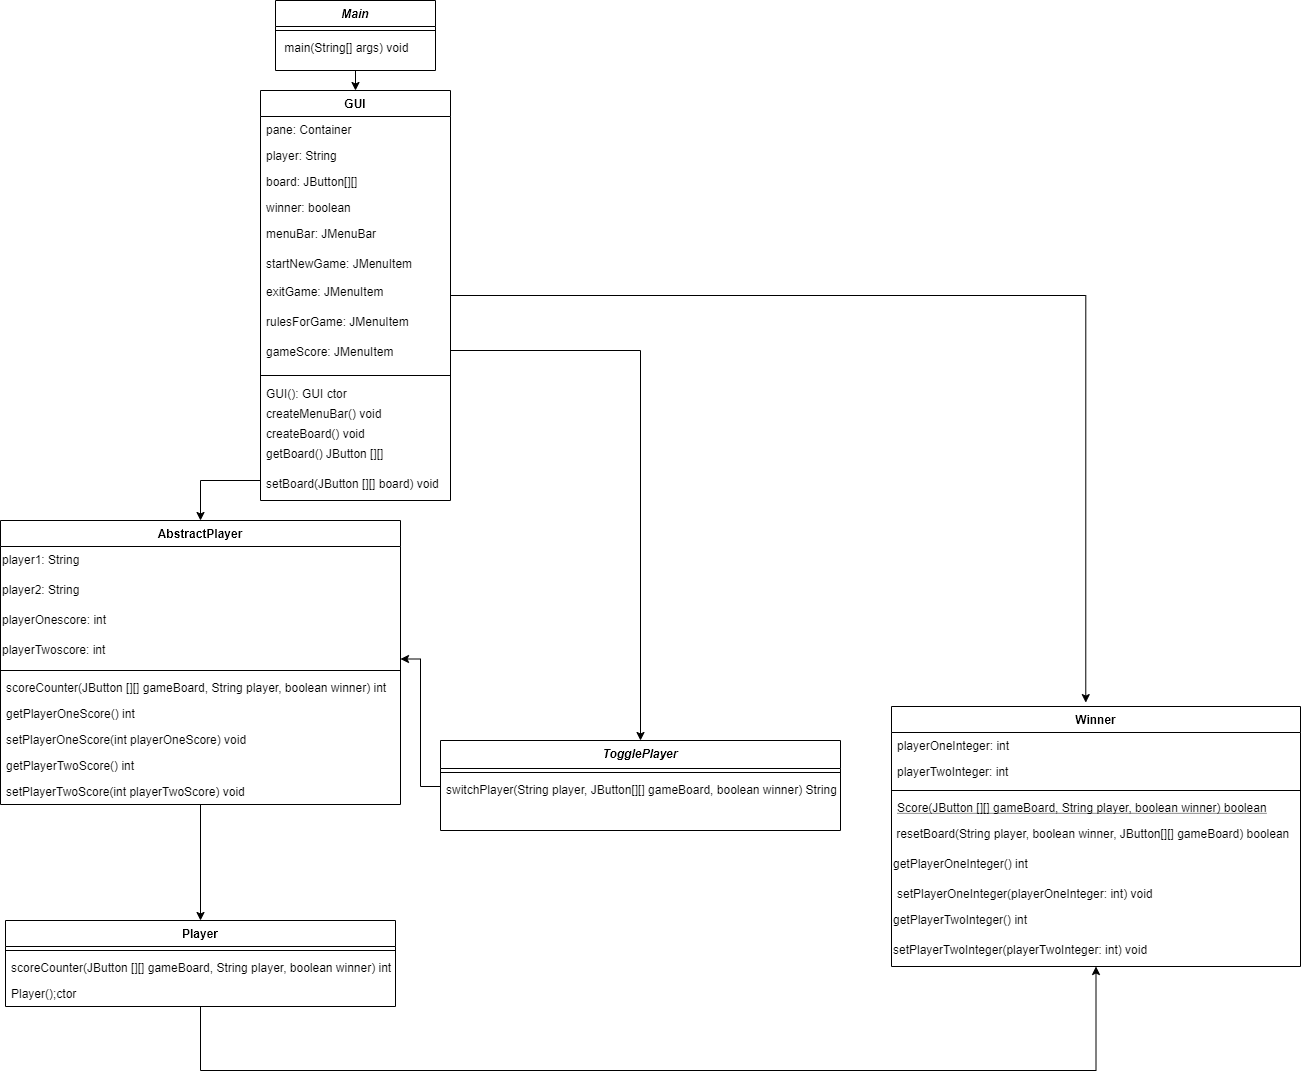

The diagram above was exported from draw.io. Its source (the exported page's mxGraphModel, read from the mxfile embedded in the PNG):
<mxGraphModel dx="782" dy="437" grid="1" gridSize="10" guides="1" tooltips="1" connect="1" arrows="1" fold="1" page="1" pageScale="1" pageWidth="827" pageHeight="1169" math="0" shadow="0">
  <root>
    <mxCell id="WIyWlLk6GJQsqaUBKTNV-0" />
    <mxCell id="WIyWlLk6GJQsqaUBKTNV-1" parent="WIyWlLk6GJQsqaUBKTNV-0" />
    <mxCell id="eduR8qfZmEJEZ_9Q-eX6-11" value="exitGame: JMenuItem" style="text;align=left;verticalAlign=top;spacingLeft=4;spacingRight=4;overflow=hidden;rotatable=0;points=[[0,0.5],[1,0.5]];portConstraint=eastwest;rounded=0;shadow=0;html=0;" parent="WIyWlLk6GJQsqaUBKTNV-1" vertex="1">
      <mxGeometry x="380" y="278" width="160" height="30" as="geometry" />
    </mxCell>
    <mxCell id="eduR8qfZmEJEZ_9Q-eX6-13" value="rulesForGame: JMenuItem" style="text;align=left;verticalAlign=top;spacingLeft=4;spacingRight=4;overflow=hidden;rotatable=0;points=[[0,0.5],[1,0.5]];portConstraint=eastwest;rounded=0;shadow=0;html=0;" parent="WIyWlLk6GJQsqaUBKTNV-1" vertex="1">
      <mxGeometry x="380" y="308" width="160" height="30" as="geometry" />
    </mxCell>
    <mxCell id="eduR8qfZmEJEZ_9Q-eX6-14" value="gameScore: JMenuItem" style="text;align=left;verticalAlign=top;spacingLeft=4;spacingRight=4;overflow=hidden;rotatable=0;points=[[0,0.5],[1,0.5]];portConstraint=eastwest;rounded=0;shadow=0;html=0;" parent="WIyWlLk6GJQsqaUBKTNV-1" vertex="1">
      <mxGeometry x="380" y="338" width="160" height="30" as="geometry" />
    </mxCell>
    <mxCell id="eduR8qfZmEJEZ_9Q-eX6-16" value="GUI(): GUI ctor" style="text;align=left;verticalAlign=top;spacingLeft=4;spacingRight=4;overflow=hidden;rotatable=0;points=[[0,0.5],[1,0.5]];portConstraint=eastwest;rounded=0;shadow=0;html=0;" parent="WIyWlLk6GJQsqaUBKTNV-1" vertex="1">
      <mxGeometry x="380" y="380" width="160" height="20" as="geometry" />
    </mxCell>
    <mxCell id="eduR8qfZmEJEZ_9Q-eX6-17" value="createMenuBar() void" style="text;align=left;verticalAlign=top;spacingLeft=4;spacingRight=4;overflow=hidden;rotatable=0;points=[[0,0.5],[1,0.5]];portConstraint=eastwest;rounded=0;shadow=0;html=0;" parent="WIyWlLk6GJQsqaUBKTNV-1" vertex="1">
      <mxGeometry x="380" y="400" width="160" height="30" as="geometry" />
    </mxCell>
    <mxCell id="eduR8qfZmEJEZ_9Q-eX6-18" value="createBoard() void" style="text;align=left;verticalAlign=top;spacingLeft=4;spacingRight=4;overflow=hidden;rotatable=0;points=[[0,0.5],[1,0.5]];portConstraint=eastwest;rounded=0;shadow=0;html=0;" parent="WIyWlLk6GJQsqaUBKTNV-1" vertex="1">
      <mxGeometry x="380" y="420" width="160" height="30" as="geometry" />
    </mxCell>
    <mxCell id="eduR8qfZmEJEZ_9Q-eX6-19" value="getBoard() JButton [][]" style="text;align=left;verticalAlign=top;spacingLeft=4;spacingRight=4;overflow=hidden;rotatable=0;points=[[0,0.5],[1,0.5]];portConstraint=eastwest;rounded=0;shadow=0;html=0;" parent="WIyWlLk6GJQsqaUBKTNV-1" vertex="1">
      <mxGeometry x="380" y="440" width="160" height="30" as="geometry" />
    </mxCell>
    <mxCell id="o8mXS-Ic7AU-F_N9QJzB-17" style="edgeStyle=orthogonalEdgeStyle;rounded=0;orthogonalLoop=1;jettySize=auto;html=1;exitX=0.5;exitY=1;exitDx=0;exitDy=0;entryX=0.5;entryY=0;entryDx=0;entryDy=0;" parent="WIyWlLk6GJQsqaUBKTNV-1" source="zkfFHV4jXpPFQw0GAbJ--0" target="zkfFHV4jXpPFQw0GAbJ--17" edge="1">
      <mxGeometry relative="1" as="geometry" />
    </mxCell>
    <mxCell id="o8mXS-Ic7AU-F_N9QJzB-18" style="edgeStyle=orthogonalEdgeStyle;rounded=0;orthogonalLoop=1;jettySize=auto;html=1;exitX=1;exitY=0.5;exitDx=0;exitDy=0;entryX=0.475;entryY=-0.015;entryDx=0;entryDy=0;entryPerimeter=0;" parent="WIyWlLk6GJQsqaUBKTNV-1" source="zkfFHV4jXpPFQw0GAbJ--17" target="zkfFHV4jXpPFQw0GAbJ--6" edge="1">
      <mxGeometry relative="1" as="geometry" />
    </mxCell>
    <mxCell id="sJHS8ymxk8HxZNVyt7rx-10" style="edgeStyle=orthogonalEdgeStyle;rounded=0;orthogonalLoop=1;jettySize=auto;html=1;" parent="WIyWlLk6GJQsqaUBKTNV-1" target="eduR8qfZmEJEZ_9Q-eX6-36" edge="1">
      <mxGeometry relative="1" as="geometry">
        <Array as="points">
          <mxPoint x="760" y="350" />
        </Array>
        <mxPoint x="570" y="350" as="sourcePoint" />
      </mxGeometry>
    </mxCell>
    <mxCell id="zkfFHV4jXpPFQw0GAbJ--17" value="GUI" style="swimlane;fontStyle=1;align=center;verticalAlign=top;childLayout=stackLayout;horizontal=1;startSize=26;horizontalStack=0;resizeParent=1;resizeLast=0;collapsible=1;marginBottom=0;rounded=0;shadow=0;strokeWidth=1;" parent="WIyWlLk6GJQsqaUBKTNV-1" vertex="1">
      <mxGeometry x="380" y="90" width="190" height="410" as="geometry">
        <mxRectangle x="610" y="80" width="160" height="26" as="alternateBounds" />
      </mxGeometry>
    </mxCell>
    <mxCell id="zkfFHV4jXpPFQw0GAbJ--18" value="pane: Container" style="text;align=left;verticalAlign=top;spacingLeft=4;spacingRight=4;overflow=hidden;rotatable=0;points=[[0,0.5],[1,0.5]];portConstraint=eastwest;" parent="zkfFHV4jXpPFQw0GAbJ--17" vertex="1">
      <mxGeometry y="26" width="190" height="26" as="geometry" />
    </mxCell>
    <mxCell id="zkfFHV4jXpPFQw0GAbJ--19" value="player: String" style="text;align=left;verticalAlign=top;spacingLeft=4;spacingRight=4;overflow=hidden;rotatable=0;points=[[0,0.5],[1,0.5]];portConstraint=eastwest;rounded=0;shadow=0;html=0;" parent="zkfFHV4jXpPFQw0GAbJ--17" vertex="1">
      <mxGeometry y="52" width="190" height="26" as="geometry" />
    </mxCell>
    <mxCell id="zkfFHV4jXpPFQw0GAbJ--20" value="board: JButton[][] " style="text;align=left;verticalAlign=top;spacingLeft=4;spacingRight=4;overflow=hidden;rotatable=0;points=[[0,0.5],[1,0.5]];portConstraint=eastwest;rounded=0;shadow=0;html=0;" parent="zkfFHV4jXpPFQw0GAbJ--17" vertex="1">
      <mxGeometry y="78" width="190" height="26" as="geometry" />
    </mxCell>
    <mxCell id="zkfFHV4jXpPFQw0GAbJ--21" value="winner: boolean" style="text;align=left;verticalAlign=top;spacingLeft=4;spacingRight=4;overflow=hidden;rotatable=0;points=[[0,0.5],[1,0.5]];portConstraint=eastwest;rounded=0;shadow=0;html=0;" parent="zkfFHV4jXpPFQw0GAbJ--17" vertex="1">
      <mxGeometry y="104" width="190" height="26" as="geometry" />
    </mxCell>
    <mxCell id="zkfFHV4jXpPFQw0GAbJ--22" value="menuBar: JMenuBar&#10;" style="text;align=left;verticalAlign=top;spacingLeft=4;spacingRight=4;overflow=hidden;rotatable=0;points=[[0,0.5],[1,0.5]];portConstraint=eastwest;rounded=0;shadow=0;html=0;" parent="zkfFHV4jXpPFQw0GAbJ--17" vertex="1">
      <mxGeometry y="130" width="190" height="30" as="geometry" />
    </mxCell>
    <mxCell id="eduR8qfZmEJEZ_9Q-eX6-12" value="startNewGame: JMenuItem" style="text;align=left;verticalAlign=top;spacingLeft=4;spacingRight=4;overflow=hidden;rotatable=0;points=[[0,0.5],[1,0.5]];portConstraint=eastwest;rounded=0;shadow=0;html=0;" parent="zkfFHV4jXpPFQw0GAbJ--17" vertex="1">
      <mxGeometry y="160" width="190" height="30" as="geometry" />
    </mxCell>
    <mxCell id="zkfFHV4jXpPFQw0GAbJ--23" value="" style="line;html=1;strokeWidth=1;align=left;verticalAlign=middle;spacingTop=-1;spacingLeft=3;spacingRight=3;rotatable=0;labelPosition=right;points=[];portConstraint=eastwest;" parent="zkfFHV4jXpPFQw0GAbJ--17" vertex="1">
      <mxGeometry y="190" width="190" height="190" as="geometry" />
    </mxCell>
    <mxCell id="zkfFHV4jXpPFQw0GAbJ--24" value="setBoard(JButton [][] board) void" style="text;align=left;verticalAlign=top;spacingLeft=4;spacingRight=4;overflow=hidden;rotatable=0;points=[[0,0.5],[1,0.5]];portConstraint=eastwest;" parent="zkfFHV4jXpPFQw0GAbJ--17" vertex="1">
      <mxGeometry y="380" width="190" height="20" as="geometry" />
    </mxCell>
    <mxCell id="sJHS8ymxk8HxZNVyt7rx-1" style="edgeStyle=orthogonalEdgeStyle;rounded=0;orthogonalLoop=1;jettySize=auto;html=1;exitX=0;exitY=0.5;exitDx=0;exitDy=0;entryX=0.5;entryY=0;entryDx=0;entryDy=0;" parent="WIyWlLk6GJQsqaUBKTNV-1" source="zkfFHV4jXpPFQw0GAbJ--24" target="o8mXS-Ic7AU-F_N9QJzB-19" edge="1">
      <mxGeometry relative="1" as="geometry" />
    </mxCell>
    <mxCell id="YaObFRJwzrBCYlhmnSLM-4" style="edgeStyle=orthogonalEdgeStyle;rounded=0;orthogonalLoop=1;jettySize=auto;html=1;entryX=1;entryY=0.75;entryDx=0;entryDy=0;" parent="WIyWlLk6GJQsqaUBKTNV-1" source="eduR8qfZmEJEZ_9Q-eX6-38" target="sJHS8ymxk8HxZNVyt7rx-0" edge="1">
      <mxGeometry relative="1" as="geometry" />
    </mxCell>
    <mxCell id="mxJ0RVEhj9XI_reETstJ-2" style="edgeStyle=orthogonalEdgeStyle;rounded=0;orthogonalLoop=1;jettySize=auto;html=1;entryX=0.5;entryY=0;entryDx=0;entryDy=0;" parent="WIyWlLk6GJQsqaUBKTNV-1" source="o8mXS-Ic7AU-F_N9QJzB-19" target="sC0M6mb6zYWnWXiPhdiR-5" edge="1">
      <mxGeometry relative="1" as="geometry" />
    </mxCell>
    <mxCell id="o8mXS-Ic7AU-F_N9QJzB-19" value="AbstractPlayer" style="swimlane;fontStyle=1;align=center;verticalAlign=top;childLayout=stackLayout;horizontal=1;startSize=26;horizontalStack=0;resizeParent=1;resizeParentMax=0;resizeLast=0;collapsible=1;marginBottom=0;" parent="WIyWlLk6GJQsqaUBKTNV-1" vertex="1">
      <mxGeometry x="120" y="520" width="400" height="284" as="geometry" />
    </mxCell>
    <mxCell id="iDTVCL94fkeDOapYEaS9-0" value="player1: String" style="text;html=1;" parent="o8mXS-Ic7AU-F_N9QJzB-19" vertex="1">
      <mxGeometry y="26" width="400" height="30" as="geometry" />
    </mxCell>
    <mxCell id="aXRrzrV52rrE7wYyEKFF-0" value="player2: String" style="text;html=1;" parent="o8mXS-Ic7AU-F_N9QJzB-19" vertex="1">
      <mxGeometry y="56" width="400" height="30" as="geometry" />
    </mxCell>
    <mxCell id="aXRrzrV52rrE7wYyEKFF-1" value="playerOnescore: int&lt;div style=&quot;padding: 0px ; margin: 0px&quot;&gt;&lt;br style=&quot;padding: 0px ; margin: 0px&quot;&gt;&lt;/div&gt;" style="text;html=1;" parent="o8mXS-Ic7AU-F_N9QJzB-19" vertex="1">
      <mxGeometry y="86" width="400" height="30" as="geometry" />
    </mxCell>
    <mxCell id="sJHS8ymxk8HxZNVyt7rx-0" value="playerTwoscore: int" style="text;html=1;" parent="o8mXS-Ic7AU-F_N9QJzB-19" vertex="1">
      <mxGeometry y="116" width="400" height="30" as="geometry" />
    </mxCell>
    <mxCell id="o8mXS-Ic7AU-F_N9QJzB-21" value="" style="line;strokeWidth=1;fillColor=none;align=left;verticalAlign=middle;spacingTop=-1;spacingLeft=3;spacingRight=3;rotatable=0;labelPosition=right;points=[];portConstraint=eastwest;" parent="o8mXS-Ic7AU-F_N9QJzB-19" vertex="1">
      <mxGeometry y="146" width="400" height="8" as="geometry" />
    </mxCell>
    <mxCell id="aXRrzrV52rrE7wYyEKFF-2" value="scoreCounter(JButton [][] gameBoard, String player, boolean winner) int" style="text;strokeColor=none;fillColor=none;align=left;verticalAlign=top;spacingLeft=4;spacingRight=4;overflow=hidden;rotatable=0;points=[[0,0.5],[1,0.5]];portConstraint=eastwest;" parent="o8mXS-Ic7AU-F_N9QJzB-19" vertex="1">
      <mxGeometry y="154" width="400" height="26" as="geometry" />
    </mxCell>
    <mxCell id="aXRrzrV52rrE7wYyEKFF-3" value="getPlayerOneScore() int" style="text;strokeColor=none;fillColor=none;align=left;verticalAlign=top;spacingLeft=4;spacingRight=4;overflow=hidden;rotatable=0;points=[[0,0.5],[1,0.5]];portConstraint=eastwest;" parent="o8mXS-Ic7AU-F_N9QJzB-19" vertex="1">
      <mxGeometry y="180" width="400" height="26" as="geometry" />
    </mxCell>
    <mxCell id="aXRrzrV52rrE7wYyEKFF-4" value="setPlayerOneScore(int playerOneScore) void" style="text;strokeColor=none;fillColor=none;align=left;verticalAlign=top;spacingLeft=4;spacingRight=4;overflow=hidden;rotatable=0;points=[[0,0.5],[1,0.5]];portConstraint=eastwest;" parent="o8mXS-Ic7AU-F_N9QJzB-19" vertex="1">
      <mxGeometry y="206" width="400" height="26" as="geometry" />
    </mxCell>
    <mxCell id="aXRrzrV52rrE7wYyEKFF-5" value="getPlayerTwoScore() int" style="text;strokeColor=none;fillColor=none;align=left;verticalAlign=top;spacingLeft=4;spacingRight=4;overflow=hidden;rotatable=0;points=[[0,0.5],[1,0.5]];portConstraint=eastwest;" parent="o8mXS-Ic7AU-F_N9QJzB-19" vertex="1">
      <mxGeometry y="232" width="400" height="26" as="geometry" />
    </mxCell>
    <mxCell id="o8mXS-Ic7AU-F_N9QJzB-22" value="setPlayerTwoScore(int playerTwoScore) void" style="text;strokeColor=none;fillColor=none;align=left;verticalAlign=top;spacingLeft=4;spacingRight=4;overflow=hidden;rotatable=0;points=[[0,0.5],[1,0.5]];portConstraint=eastwest;" parent="o8mXS-Ic7AU-F_N9QJzB-19" vertex="1">
      <mxGeometry y="258" width="400" height="26" as="geometry" />
    </mxCell>
    <mxCell id="zkfFHV4jXpPFQw0GAbJ--6" value="Winner" style="swimlane;fontStyle=1;align=center;verticalAlign=top;childLayout=stackLayout;horizontal=1;startSize=26;horizontalStack=0;resizeParent=1;resizeLast=0;collapsible=1;marginBottom=0;rounded=0;shadow=0;strokeWidth=1;" parent="WIyWlLk6GJQsqaUBKTNV-1" vertex="1">
      <mxGeometry x="1011" y="706" width="409" height="260" as="geometry">
        <mxRectangle x="130" y="380" width="160" height="26" as="alternateBounds" />
      </mxGeometry>
    </mxCell>
    <mxCell id="zkfFHV4jXpPFQw0GAbJ--7" value="playerOneInteger: int" style="text;align=left;verticalAlign=top;spacingLeft=4;spacingRight=4;overflow=hidden;rotatable=0;points=[[0,0.5],[1,0.5]];portConstraint=eastwest;" parent="zkfFHV4jXpPFQw0GAbJ--6" vertex="1">
      <mxGeometry y="26" width="409" height="26" as="geometry" />
    </mxCell>
    <mxCell id="zkfFHV4jXpPFQw0GAbJ--8" value="playerTwoInteger: int" style="text;align=left;verticalAlign=top;spacingLeft=4;spacingRight=4;overflow=hidden;rotatable=0;points=[[0,0.5],[1,0.5]];portConstraint=eastwest;rounded=0;shadow=0;html=0;" parent="zkfFHV4jXpPFQw0GAbJ--6" vertex="1">
      <mxGeometry y="52" width="409" height="28" as="geometry" />
    </mxCell>
    <mxCell id="zkfFHV4jXpPFQw0GAbJ--9" value="" style="line;html=1;strokeWidth=1;align=left;verticalAlign=middle;spacingTop=-1;spacingLeft=3;spacingRight=3;rotatable=0;labelPosition=right;points=[];portConstraint=eastwest;" parent="zkfFHV4jXpPFQw0GAbJ--6" vertex="1">
      <mxGeometry y="80" width="409" height="8" as="geometry" />
    </mxCell>
    <mxCell id="zkfFHV4jXpPFQw0GAbJ--10" value="Score(JButton [][] gameBoard, String player, boolean winner) boolean" style="text;align=left;verticalAlign=top;spacingLeft=4;spacingRight=4;overflow=hidden;rotatable=0;points=[[0,0.5],[1,0.5]];portConstraint=eastwest;fontStyle=4" parent="zkfFHV4jXpPFQw0GAbJ--6" vertex="1">
      <mxGeometry y="88" width="409" height="26" as="geometry" />
    </mxCell>
    <mxCell id="aXRrzrV52rrE7wYyEKFF-18" value="&amp;nbsp;resetBoard(String player, boolean winner, JButton[][] gameBoard) boolean" style="text;html=1;" parent="zkfFHV4jXpPFQw0GAbJ--6" vertex="1">
      <mxGeometry y="114" width="409" height="30" as="geometry" />
    </mxCell>
    <mxCell id="aCK8L8tTpBEisuMIwMmG-0" value="getPlayerOneInteger() int" style="text;html=1;" parent="zkfFHV4jXpPFQw0GAbJ--6" vertex="1">
      <mxGeometry y="144" width="409" height="30" as="geometry" />
    </mxCell>
    <mxCell id="zkfFHV4jXpPFQw0GAbJ--11" value="setPlayerOneInteger(playerOneInteger: int) void" style="text;align=left;verticalAlign=top;spacingLeft=4;spacingRight=4;overflow=hidden;rotatable=0;points=[[0,0.5],[1,0.5]];portConstraint=eastwest;" parent="zkfFHV4jXpPFQw0GAbJ--6" vertex="1">
      <mxGeometry y="174" width="409" height="26" as="geometry" />
    </mxCell>
    <mxCell id="eduR8qfZmEJEZ_9Q-eX6-33" value="getPlayerTwoInteger() int" style="text;html=1;" parent="zkfFHV4jXpPFQw0GAbJ--6" vertex="1">
      <mxGeometry y="200" width="409" height="30" as="geometry" />
    </mxCell>
    <mxCell id="eduR8qfZmEJEZ_9Q-eX6-30" value="setPlayerTwoInteger(playerTwoInteger: int) void" style="text;html=1;" parent="zkfFHV4jXpPFQw0GAbJ--6" vertex="1">
      <mxGeometry y="230" width="409" height="30" as="geometry" />
    </mxCell>
    <mxCell id="eduR8qfZmEJEZ_9Q-eX6-36" value="TogglePlayer" style="swimlane;fontStyle=3;align=center;verticalAlign=top;childLayout=stackLayout;horizontal=1;startSize=28;horizontalStack=0;resizeParent=1;resizeLast=0;collapsible=1;marginBottom=0;rounded=0;shadow=0;strokeWidth=1;resizeWidth=1;" parent="WIyWlLk6GJQsqaUBKTNV-1" vertex="1">
      <mxGeometry x="560" y="740" width="400" height="90" as="geometry">
        <mxRectangle x="230" y="140" width="160" height="26" as="alternateBounds" />
      </mxGeometry>
    </mxCell>
    <mxCell id="eduR8qfZmEJEZ_9Q-eX6-37" value="" style="line;html=1;strokeWidth=1;align=left;verticalAlign=middle;spacingTop=-1;spacingLeft=3;spacingRight=3;rotatable=0;labelPosition=right;points=[];portConstraint=eastwest;" parent="eduR8qfZmEJEZ_9Q-eX6-36" vertex="1">
      <mxGeometry y="28" width="400" height="8" as="geometry" />
    </mxCell>
    <mxCell id="eduR8qfZmEJEZ_9Q-eX6-38" value="switchPlayer(String player, JButton[][] gameBoard, boolean winner) String" style="text;align=left;verticalAlign=top;spacingLeft=4;spacingRight=4;overflow=hidden;rotatable=0;points=[[0,0.5],[1,0.5]];portConstraint=eastwest;" parent="eduR8qfZmEJEZ_9Q-eX6-36" vertex="1">
      <mxGeometry y="36" width="400" height="20" as="geometry" />
    </mxCell>
    <mxCell id="zkfFHV4jXpPFQw0GAbJ--0" value="Main" style="swimlane;fontStyle=3;align=center;verticalAlign=top;childLayout=stackLayout;horizontal=1;startSize=26;horizontalStack=0;resizeParent=1;resizeLast=0;collapsible=1;marginBottom=0;rounded=0;shadow=0;strokeWidth=1;" parent="WIyWlLk6GJQsqaUBKTNV-1" vertex="1">
      <mxGeometry x="395" width="160" height="70" as="geometry">
        <mxRectangle x="230" y="140" width="160" height="26" as="alternateBounds" />
      </mxGeometry>
    </mxCell>
    <mxCell id="zkfFHV4jXpPFQw0GAbJ--4" value="" style="line;html=1;strokeWidth=1;align=left;verticalAlign=middle;spacingTop=-1;spacingLeft=3;spacingRight=3;rotatable=0;labelPosition=right;points=[];portConstraint=eastwest;" parent="zkfFHV4jXpPFQw0GAbJ--0" vertex="1">
      <mxGeometry y="26" width="160" height="8" as="geometry" />
    </mxCell>
    <mxCell id="zkfFHV4jXpPFQw0GAbJ--5" value=" main(String[] args) void" style="text;align=left;verticalAlign=top;spacingLeft=4;spacingRight=4;overflow=hidden;rotatable=0;points=[[0,0.5],[1,0.5]];portConstraint=eastwest;" parent="zkfFHV4jXpPFQw0GAbJ--0" vertex="1">
      <mxGeometry y="34" width="160" height="20" as="geometry" />
    </mxCell>
    <mxCell id="mxJ0RVEhj9XI_reETstJ-3" style="edgeStyle=orthogonalEdgeStyle;rounded=0;orthogonalLoop=1;jettySize=auto;html=1;entryX=0.5;entryY=1;entryDx=0;entryDy=0;" parent="WIyWlLk6GJQsqaUBKTNV-1" source="sC0M6mb6zYWnWXiPhdiR-5" target="eduR8qfZmEJEZ_9Q-eX6-30" edge="1">
      <mxGeometry relative="1" as="geometry">
        <Array as="points">
          <mxPoint x="320" y="1070" />
          <mxPoint x="1216" y="1070" />
        </Array>
      </mxGeometry>
    </mxCell>
    <mxCell id="sC0M6mb6zYWnWXiPhdiR-5" value="Player" style="swimlane;fontStyle=1;align=center;verticalAlign=top;childLayout=stackLayout;horizontal=1;startSize=26;horizontalStack=0;resizeParent=1;resizeParentMax=0;resizeLast=0;collapsible=1;marginBottom=0;" parent="WIyWlLk6GJQsqaUBKTNV-1" vertex="1">
      <mxGeometry x="125" y="920" width="390" height="86" as="geometry" />
    </mxCell>
    <mxCell id="sC0M6mb6zYWnWXiPhdiR-8" value="" style="line;strokeWidth=1;fillColor=none;align=left;verticalAlign=middle;spacingTop=-1;spacingLeft=3;spacingRight=3;rotatable=0;labelPosition=right;points=[];portConstraint=eastwest;" parent="sC0M6mb6zYWnWXiPhdiR-5" vertex="1">
      <mxGeometry y="26" width="390" height="8" as="geometry" />
    </mxCell>
    <mxCell id="aXRrzrV52rrE7wYyEKFF-17" value="scoreCounter(JButton [][] gameBoard, String player, boolean winner) int" style="text;strokeColor=none;fillColor=none;align=left;verticalAlign=top;spacingLeft=4;spacingRight=4;overflow=hidden;rotatable=0;points=[[0,0.5],[1,0.5]];portConstraint=eastwest;" parent="sC0M6mb6zYWnWXiPhdiR-5" vertex="1">
      <mxGeometry y="34" width="390" height="26" as="geometry" />
    </mxCell>
    <mxCell id="sC0M6mb6zYWnWXiPhdiR-9" value="Player();ctor" style="text;strokeColor=none;fillColor=none;align=left;verticalAlign=top;spacingLeft=4;spacingRight=4;overflow=hidden;rotatable=0;points=[[0,0.5],[1,0.5]];portConstraint=eastwest;" parent="sC0M6mb6zYWnWXiPhdiR-5" vertex="1">
      <mxGeometry y="60" width="390" height="26" as="geometry" />
    </mxCell>
  </root>
</mxGraphModel>